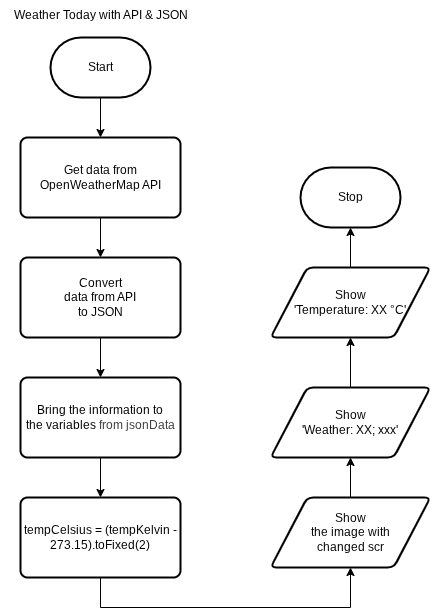

The diagram above was exported from draw.io. Its source (the exported page's mxGraphModel, read from the mxfile embedded in the PNG):
<mxGraphModel dx="760" dy="447" grid="1" gridSize="10" guides="1" tooltips="1" connect="1" arrows="1" fold="1" page="1" pageScale="1" pageWidth="850" pageHeight="1100" math="0" shadow="0">
  <root>
    <mxCell id="0" />
    <mxCell id="1" parent="0" />
    <mxCell id="15" style="edgeStyle=none;html=1;entryX=0.5;entryY=0;entryDx=0;entryDy=0;" parent="1" source="2" target="5" edge="1">
      <mxGeometry relative="1" as="geometry" />
    </mxCell>
    <mxCell id="2" value="Start" style="strokeWidth=2;html=1;shape=mxgraph.flowchart.terminator;whiteSpace=wrap;" parent="1" vertex="1">
      <mxGeometry x="110" y="80" width="100" height="60" as="geometry" />
    </mxCell>
    <mxCell id="4" value="Weather Today with API &amp;amp; JSON" style="text;html=1;align=center;verticalAlign=middle;resizable=0;points=[];autosize=1;strokeColor=none;fillColor=none;" parent="1" vertex="1">
      <mxGeometry x="60" y="43" width="200" height="30" as="geometry" />
    </mxCell>
    <mxCell id="16" style="edgeStyle=none;html=1;entryX=0.5;entryY=0;entryDx=0;entryDy=0;" parent="1" source="5" target="6" edge="1">
      <mxGeometry relative="1" as="geometry" />
    </mxCell>
    <mxCell id="5" value="Get data from&lt;div&gt;OpenWeatherMap API&lt;/div&gt;" style="rounded=1;whiteSpace=wrap;html=1;absoluteArcSize=1;arcSize=14;strokeWidth=2;" parent="1" vertex="1">
      <mxGeometry x="80" y="180" width="160" height="80" as="geometry" />
    </mxCell>
    <mxCell id="17" style="edgeStyle=none;html=1;entryX=0.5;entryY=0;entryDx=0;entryDy=0;" parent="1" source="6" target="7" edge="1">
      <mxGeometry relative="1" as="geometry" />
    </mxCell>
    <mxCell id="6" value="Convert&lt;div&gt;data from API&lt;/div&gt;&lt;div&gt;to JSON&lt;/div&gt;" style="rounded=1;whiteSpace=wrap;html=1;absoluteArcSize=1;arcSize=14;strokeWidth=2;" parent="1" vertex="1">
      <mxGeometry x="80" y="300" width="160" height="80" as="geometry" />
    </mxCell>
    <mxCell id="18" style="edgeStyle=none;html=1;entryX=0.5;entryY=0;entryDx=0;entryDy=0;" parent="1" source="7" edge="1">
      <mxGeometry relative="1" as="geometry">
        <mxPoint x="160" y="539.9999999999999" as="targetPoint" />
      </mxGeometry>
    </mxCell>
    <mxCell id="7" value="Bring the information to&lt;div&gt;&lt;font color=&quot;#000000&quot;&gt;the variables&amp;nbsp;&lt;/font&gt;&lt;span style=&quot;color: rgb(63, 63, 63); background-color: transparent;&quot;&gt;from jsonData&lt;/span&gt;&lt;/div&gt;" style="rounded=1;whiteSpace=wrap;html=1;absoluteArcSize=1;arcSize=14;strokeWidth=2;" parent="1" vertex="1">
      <mxGeometry x="80" y="420" width="160" height="80" as="geometry" />
    </mxCell>
    <mxCell id="20" style="edgeStyle=orthogonalEdgeStyle;html=1;entryX=0.5;entryY=1;entryDx=0;entryDy=0;rounded=0;curved=0;" parent="1" target="28" edge="1">
      <mxGeometry relative="1" as="geometry">
        <Array as="points">
          <mxPoint x="160" y="650" />
          <mxPoint x="410" y="650" />
          <mxPoint x="410" y="615" />
        </Array>
        <mxPoint x="160" y="620" as="sourcePoint" />
        <mxPoint x="410" y="620" as="targetPoint" />
      </mxGeometry>
    </mxCell>
    <mxCell id="21" style="edgeStyle=none;html=1;entryX=0.5;entryY=1;entryDx=0;entryDy=0;" parent="1" target="10" edge="1">
      <mxGeometry relative="1" as="geometry">
        <mxPoint x="410" y="550" as="sourcePoint" />
      </mxGeometry>
    </mxCell>
    <mxCell id="22" style="edgeStyle=none;html=1;entryX=0.5;entryY=1;entryDx=0;entryDy=0;" parent="1" source="10" target="11" edge="1">
      <mxGeometry relative="1" as="geometry" />
    </mxCell>
    <mxCell id="10" value="Show&lt;div&gt;'Weather: XX; xxx'&lt;/div&gt;" style="shape=parallelogram;html=1;strokeWidth=2;perimeter=parallelogramPerimeter;whiteSpace=wrap;rounded=1;arcSize=12;size=0.23;" parent="1" vertex="1">
      <mxGeometry x="330" y="430" width="160" height="70" as="geometry" />
    </mxCell>
    <mxCell id="24" style="edgeStyle=none;html=1;entryX=0.5;entryY=1;entryDx=0;entryDy=0;" parent="1" source="11" edge="1">
      <mxGeometry relative="1" as="geometry">
        <mxPoint x="410" y="270" as="targetPoint" />
      </mxGeometry>
    </mxCell>
    <mxCell id="11" value="Show&lt;div&gt;'Temperature: XX °C'&lt;/div&gt;" style="shape=parallelogram;html=1;strokeWidth=2;perimeter=parallelogramPerimeter;whiteSpace=wrap;rounded=1;arcSize=12;size=0.23;" parent="1" vertex="1">
      <mxGeometry x="330" y="310" width="160" height="70" as="geometry" />
    </mxCell>
    <mxCell id="14" value="Stop" style="strokeWidth=2;html=1;shape=mxgraph.flowchart.terminator;whiteSpace=wrap;" parent="1" vertex="1">
      <mxGeometry x="360" y="210" width="100" height="60" as="geometry" />
    </mxCell>
    <mxCell id="27" value="tempCelsius = (tempKelvin - 273.15).toFixed(2)" style="rounded=1;whiteSpace=wrap;html=1;absoluteArcSize=1;arcSize=14;strokeWidth=2;" vertex="1" parent="1">
      <mxGeometry x="80" y="540" width="160" height="80" as="geometry" />
    </mxCell>
    <mxCell id="28" value="Show&lt;div&gt;the image with&lt;/div&gt;&lt;div&gt;changed scr&lt;/div&gt;" style="shape=parallelogram;html=1;strokeWidth=2;perimeter=parallelogramPerimeter;whiteSpace=wrap;rounded=1;arcSize=12;size=0.23;" vertex="1" parent="1">
      <mxGeometry x="330" y="540" width="160" height="70" as="geometry" />
    </mxCell>
  </root>
</mxGraphModel>